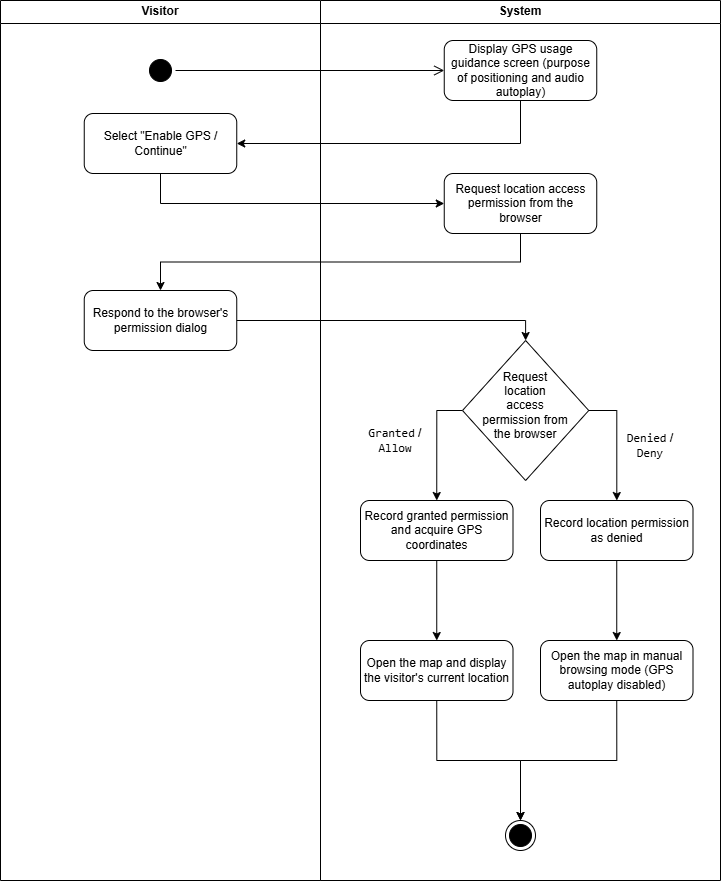

The diagram above was exported from draw.io. Its source (the exported page's mxGraphModel, read from the mxfile embedded in the PNG):
<mxGraphModel dx="1506" dy="917" grid="1" gridSize="10" guides="1" tooltips="1" connect="1" arrows="1" fold="1" page="1" pageScale="1" pageWidth="850" pageHeight="1100" math="0" shadow="0">
  <root>
    <mxCell id="0" />
    <mxCell id="1" parent="0" />
    <mxCell id="f3wA9gV-O5e5bCPdZ5Ud-7" parent="1" style="swimlane;whiteSpace=wrap;html=1;startSize=23;" value="Visitor" vertex="1">
      <mxGeometry height="880" width="320" x="80" y="80" as="geometry" />
    </mxCell>
    <mxCell id="f3wA9gV-O5e5bCPdZ5Ud-9" parent="f3wA9gV-O5e5bCPdZ5Ud-7" style="ellipse;html=1;shape=startState;fillColor=#000000;strokeColor=#000000;" value="" vertex="1">
      <mxGeometry height="30" width="30" x="145" y="55" as="geometry" />
    </mxCell>
    <mxCell id="f3wA9gV-O5e5bCPdZ5Ud-18" parent="f3wA9gV-O5e5bCPdZ5Ud-7" style="rounded=1;whiteSpace=wrap;html=1;roundedPerimeter=1;" value="Respond to the browser's permission dialog" vertex="1">
      <mxGeometry height="60" width="152.5" x="83.75" y="290" as="geometry" />
    </mxCell>
    <mxCell id="3K2VOXr9R0M1gW1RNWDr-1" parent="f3wA9gV-O5e5bCPdZ5Ud-7" style="rounded=1;whiteSpace=wrap;html=1;roundedPerimeter=1;" value="Select &quot;Enable GPS / Continue&quot;" vertex="1">
      <mxGeometry height="60" width="152.5" x="83.75" y="113" as="geometry" />
    </mxCell>
    <mxCell id="f3wA9gV-O5e5bCPdZ5Ud-8" parent="1" style="swimlane;whiteSpace=wrap;html=1;" value="System" vertex="1">
      <mxGeometry height="880" width="400" x="400" y="80" as="geometry" />
    </mxCell>
    <mxCell id="f3wA9gV-O5e5bCPdZ5Ud-12" parent="f3wA9gV-O5e5bCPdZ5Ud-8" style="rounded=1;whiteSpace=wrap;html=1;roundedPerimeter=1;" value="Display GPS usage guidance screen (purpose of positioning and audio autoplay)" vertex="1">
      <mxGeometry height="60" width="152.5" x="123.75" y="40" as="geometry" />
    </mxCell>
    <mxCell id="f3wA9gV-O5e5bCPdZ5Ud-16" parent="f3wA9gV-O5e5bCPdZ5Ud-8" style="rounded=1;whiteSpace=wrap;html=1;roundedPerimeter=1;" value="Request location access permission from the browser" vertex="1">
      <mxGeometry height="60" width="152.5" x="123.75" y="173" as="geometry" />
    </mxCell>
    <mxCell id="f3wA9gV-O5e5bCPdZ5Ud-27" edge="1" parent="f3wA9gV-O5e5bCPdZ5Ud-8" source="f3wA9gV-O5e5bCPdZ5Ud-20" style="edgeStyle=orthogonalEdgeStyle;rounded=0;orthogonalLoop=1;jettySize=auto;html=1;exitX=0;exitY=0.5;exitDx=0;exitDy=0;entryX=0.5;entryY=0;entryDx=0;entryDy=0;defaultLabelBackgroundColor=page;" target="f3wA9gV-O5e5bCPdZ5Ud-24">
      <mxGeometry relative="1" as="geometry" />
    </mxCell>
    <mxCell id="f3wA9gV-O5e5bCPdZ5Ud-28" edge="1" parent="f3wA9gV-O5e5bCPdZ5Ud-8" source="f3wA9gV-O5e5bCPdZ5Ud-20" style="edgeStyle=orthogonalEdgeStyle;rounded=0;orthogonalLoop=1;jettySize=auto;html=1;exitX=1;exitY=0.5;exitDx=0;exitDy=0;defaultLabelBackgroundColor=page;" target="f3wA9gV-O5e5bCPdZ5Ud-25">
      <mxGeometry relative="1" as="geometry" />
    </mxCell>
    <mxCell id="f3wA9gV-O5e5bCPdZ5Ud-20" parent="f3wA9gV-O5e5bCPdZ5Ud-8" style="rhombus;whiteSpace=wrap;html=1;shapeInside=1;" value="Request location access permission from the browser" vertex="1">
      <mxGeometry height="140" width="126.25" x="142" y="340" as="geometry" />
    </mxCell>
    <mxCell id="3K2VOXr9R0M1gW1RNWDr-5" edge="1" parent="f3wA9gV-O5e5bCPdZ5Ud-8" source="f3wA9gV-O5e5bCPdZ5Ud-24" style="edgeStyle=orthogonalEdgeStyle;rounded=0;orthogonalLoop=1;jettySize=auto;html=1;exitX=0.5;exitY=1;exitDx=0;exitDy=0;entryX=0.5;entryY=0;entryDx=0;entryDy=0;defaultLabelBackgroundColor=page;" target="3K2VOXr9R0M1gW1RNWDr-4">
      <mxGeometry relative="1" as="geometry" />
    </mxCell>
    <mxCell id="f3wA9gV-O5e5bCPdZ5Ud-24" parent="f3wA9gV-O5e5bCPdZ5Ud-8" style="rounded=1;whiteSpace=wrap;html=1;roundedPerimeter=1;" value="Record granted permission and acquire GPS coordinates" vertex="1">
      <mxGeometry height="60" width="152.5" x="40" y="500" as="geometry" />
    </mxCell>
    <mxCell id="f3wA9gV-O5e5bCPdZ5Ud-32" edge="1" parent="f3wA9gV-O5e5bCPdZ5Ud-8" source="f3wA9gV-O5e5bCPdZ5Ud-25" style="edgeStyle=orthogonalEdgeStyle;rounded=0;orthogonalLoop=1;jettySize=auto;html=1;exitX=0.5;exitY=1;exitDx=0;exitDy=0;entryX=0.5;entryY=0;entryDx=0;entryDy=0;defaultLabelBackgroundColor=page;" target="f3wA9gV-O5e5bCPdZ5Ud-31">
      <mxGeometry relative="1" as="geometry" />
    </mxCell>
    <mxCell id="f3wA9gV-O5e5bCPdZ5Ud-25" parent="f3wA9gV-O5e5bCPdZ5Ud-8" style="rounded=1;whiteSpace=wrap;html=1;roundedPerimeter=1;" value="Record location permission as denied" vertex="1">
      <mxGeometry height="60" width="152.5" x="220" y="500" as="geometry" />
    </mxCell>
    <mxCell id="f3wA9gV-O5e5bCPdZ5Ud-26" parent="f3wA9gV-O5e5bCPdZ5Ud-8" style="text;html=1;whiteSpace=wrap;strokeColor=none;fillColor=none;align=center;verticalAlign=middle;rounded=0;" value="&lt;code&gt;Granted&lt;/code&gt; / &lt;code&gt;Allow&lt;/code&gt;" vertex="1">
      <mxGeometry height="30" width="70" x="40" y="425" as="geometry" />
    </mxCell>
    <mxCell id="f3wA9gV-O5e5bCPdZ5Ud-30" parent="f3wA9gV-O5e5bCPdZ5Ud-8" style="text;html=1;whiteSpace=wrap;strokeColor=none;fillColor=none;align=center;verticalAlign=middle;rounded=0;" value="&lt;code&gt;Denied&lt;/code&gt; / &lt;code&gt;Deny&lt;/code&gt;" vertex="1">
      <mxGeometry height="30" width="60" x="300" y="430" as="geometry" />
    </mxCell>
    <mxCell id="f3wA9gV-O5e5bCPdZ5Ud-34" edge="1" parent="f3wA9gV-O5e5bCPdZ5Ud-8" source="f3wA9gV-O5e5bCPdZ5Ud-31" style="edgeStyle=orthogonalEdgeStyle;rounded=0;orthogonalLoop=1;jettySize=auto;html=1;exitX=0.5;exitY=1;exitDx=0;exitDy=0;defaultLabelBackgroundColor=page;entryX=0.5;entryY=0;entryDx=0;entryDy=0;" target="f3wA9gV-O5e5bCPdZ5Ud-35">
      <mxGeometry relative="1" as="geometry">
        <mxPoint x="200" y="680" as="targetPoint" />
      </mxGeometry>
    </mxCell>
    <mxCell id="f3wA9gV-O5e5bCPdZ5Ud-31" parent="f3wA9gV-O5e5bCPdZ5Ud-8" style="rounded=1;whiteSpace=wrap;html=1;roundedPerimeter=1;" value="Open the map in manual browsing mode (GPS autoplay disabled)" vertex="1">
      <mxGeometry height="60" width="152.5" x="220" y="640" as="geometry" />
    </mxCell>
    <mxCell id="f3wA9gV-O5e5bCPdZ5Ud-35" parent="f3wA9gV-O5e5bCPdZ5Ud-8" style="ellipse;html=1;shape=endState;fillColor=#000000;strokeColor=#000000;" value="" vertex="1">
      <mxGeometry height="30" width="30" x="185" y="820" as="geometry" />
    </mxCell>
    <mxCell id="3K2VOXr9R0M1gW1RNWDr-7" edge="1" parent="f3wA9gV-O5e5bCPdZ5Ud-8" source="3K2VOXr9R0M1gW1RNWDr-4" style="edgeStyle=orthogonalEdgeStyle;rounded=0;orthogonalLoop=1;jettySize=auto;html=1;exitX=0.5;exitY=1;exitDx=0;exitDy=0;defaultLabelBackgroundColor=page;entryX=0.5;entryY=0;entryDx=0;entryDy=0;" target="f3wA9gV-O5e5bCPdZ5Ud-35">
      <mxGeometry relative="1" as="geometry">
        <mxPoint x="200" y="680" as="targetPoint" />
      </mxGeometry>
    </mxCell>
    <mxCell id="3K2VOXr9R0M1gW1RNWDr-4" parent="f3wA9gV-O5e5bCPdZ5Ud-8" style="rounded=1;whiteSpace=wrap;html=1;roundedPerimeter=1;" value="Open the map and display the visitor's current location" vertex="1">
      <mxGeometry height="60" width="152.5" x="40" y="640" as="geometry" />
    </mxCell>
    <mxCell id="f3wA9gV-O5e5bCPdZ5Ud-21" edge="1" parent="1" source="f3wA9gV-O5e5bCPdZ5Ud-18" style="edgeStyle=orthogonalEdgeStyle;rounded=0;orthogonalLoop=1;jettySize=auto;html=1;exitX=1;exitY=0.5;exitDx=0;exitDy=0;defaultLabelBackgroundColor=page;entryX=0.5;entryY=0;entryDx=0;entryDy=0;" target="f3wA9gV-O5e5bCPdZ5Ud-20">
      <mxGeometry relative="1" as="geometry" />
    </mxCell>
    <mxCell id="bfYs5qWK6rG0zUGMt5Oq-2" edge="1" parent="1" source="f3wA9gV-O5e5bCPdZ5Ud-16" style="edgeStyle=orthogonalEdgeStyle;rounded=0;orthogonalLoop=1;jettySize=auto;html=1;exitX=0.5;exitY=1;exitDx=0;exitDy=0;entryX=0.5;entryY=0;entryDx=0;entryDy=0;defaultLabelBackgroundColor=page;" target="f3wA9gV-O5e5bCPdZ5Ud-18">
      <mxGeometry relative="1" as="geometry" />
    </mxCell>
    <mxCell id="f3wA9gV-O5e5bCPdZ5Ud-10" edge="1" parent="1" source="f3wA9gV-O5e5bCPdZ5Ud-9" style="edgeStyle=orthogonalEdgeStyle;html=1;verticalAlign=bottom;endArrow=open;endSize=8;strokeColor=#000000;rounded=0;defaultLabelBackgroundColor=page;entryX=0;entryY=0.5;entryDx=0;entryDy=0;" target="f3wA9gV-O5e5bCPdZ5Ud-12" value="">
      <mxGeometry relative="1" as="geometry">
        <Array as="points" />
        <mxPoint x="240" y="170" as="targetPoint" />
      </mxGeometry>
    </mxCell>
    <mxCell id="3K2VOXr9R0M1gW1RNWDr-2" edge="1" parent="1" source="f3wA9gV-O5e5bCPdZ5Ud-12" style="edgeStyle=orthogonalEdgeStyle;rounded=0;orthogonalLoop=1;jettySize=auto;html=1;exitX=0.5;exitY=1;exitDx=0;exitDy=0;entryX=1;entryY=0.5;entryDx=0;entryDy=0;defaultLabelBackgroundColor=page;" target="3K2VOXr9R0M1gW1RNWDr-1">
      <mxGeometry relative="1" as="geometry" />
    </mxCell>
    <mxCell id="3K2VOXr9R0M1gW1RNWDr-3" edge="1" parent="1" source="3K2VOXr9R0M1gW1RNWDr-1" style="edgeStyle=orthogonalEdgeStyle;rounded=0;orthogonalLoop=1;jettySize=auto;html=1;exitX=0.5;exitY=1;exitDx=0;exitDy=0;entryX=0;entryY=0.5;entryDx=0;entryDy=0;defaultLabelBackgroundColor=page;" target="f3wA9gV-O5e5bCPdZ5Ud-16">
      <mxGeometry relative="1" as="geometry" />
    </mxCell>
  </root>
</mxGraphModel>